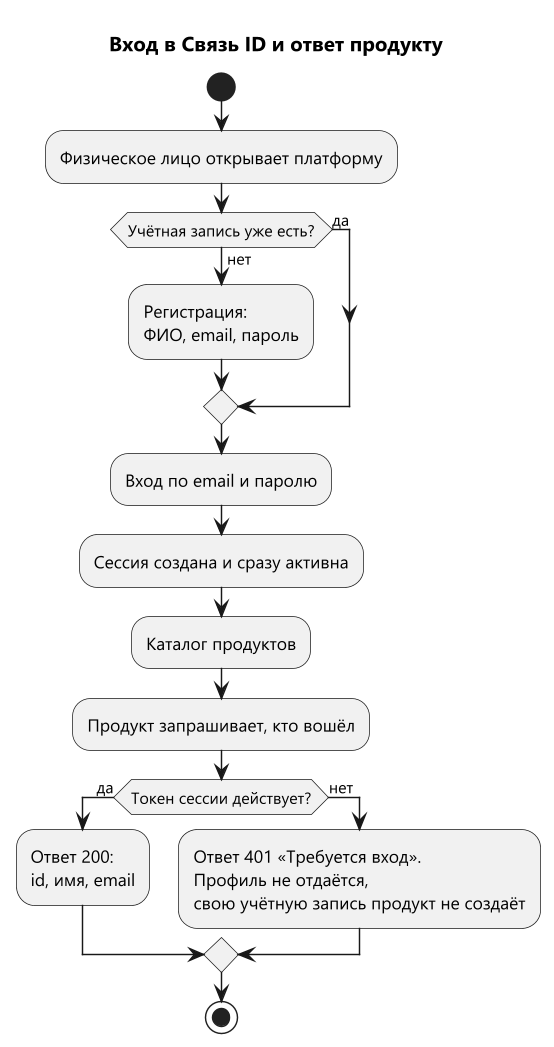

The diagram above was rendered by PlantUML. Its source (embedded in the PNG):
@startuml activity-entry
!pragma layout smetana
skinparam defaultFontName Segoe UI
skinparam dpi 140
title Вход в Связь ID и ответ продукту

start
:Физическое лицо открывает платформу;
if (Учётная запись уже есть?) then (нет)
  :Регистрация:\nФИО, email, пароль;
else (да)
endif
:Вход по email и паролю;
:Сессия создана и сразу активна;
:Каталог продуктов;
:Продукт запрашивает, кто вошёл;
if (Токен сессии действует?) then (да)
  :Ответ 200:\nid, имя, email;
else (нет)
  :Ответ 401 «Требуется вход».\nПрофиль не отдаётся,\nсвою учётную запись продукт не создаёт;
endif
stop
@enduml